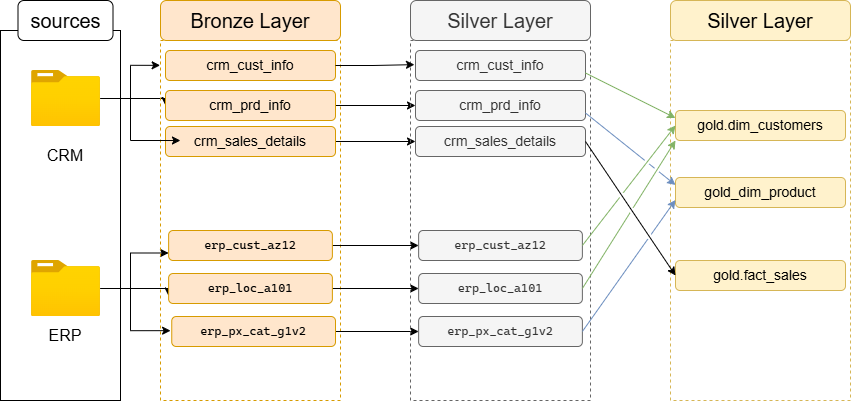

The diagram above was exported from draw.io. Its source (the exported page's mxGraphModel, read from the mxfile embedded in the PNG):
<mxGraphModel dx="1027" dy="626" grid="1" gridSize="10" guides="1" tooltips="1" connect="1" arrows="1" fold="1" page="1" pageScale="1" pageWidth="850" pageHeight="1100" math="0" shadow="0">
  <root>
    <mxCell id="0" />
    <mxCell id="1" parent="0" />
    <mxCell id="45_SgoHs4Cuen2V3ZC5t-1" parent="1" style="rounded=0;whiteSpace=wrap;html=1;fillColor=none;" value="" vertex="1">
      <mxGeometry height="370" width="120" x="40" y="150" as="geometry" />
    </mxCell>
    <mxCell id="45_SgoHs4Cuen2V3ZC5t-2" parent="1" style="rounded=1;whiteSpace=wrap;html=1;" value="&lt;font style=&quot;font-size: 20px;&quot;&gt;sources&lt;/font&gt;" vertex="1">
      <mxGeometry height="40" width="95" x="57.5" y="120" as="geometry" />
    </mxCell>
    <mxCell id="45_SgoHs4Cuen2V3ZC5t-25" edge="1" parent="1" source="45_SgoHs4Cuen2V3ZC5t-3" style="edgeStyle=orthogonalEdgeStyle;rounded=0;orthogonalLoop=1;jettySize=auto;html=1;entryX=0;entryY=0.5;entryDx=0;entryDy=0;" target="45_SgoHs4Cuen2V3ZC5t-10">
      <mxGeometry relative="1" as="geometry">
        <Array as="points">
          <mxPoint x="205" y="218" />
        </Array>
      </mxGeometry>
    </mxCell>
    <mxCell id="45_SgoHs4Cuen2V3ZC5t-3" parent="1" style="image;aspect=fixed;html=1;points=[];align=center;fontSize=12;image=img/lib/azure2/general/Folder_Blank.svg;" value="" vertex="1">
      <mxGeometry height="56.00000000000001" width="69" x="71" y="190" as="geometry" />
    </mxCell>
    <mxCell id="45_SgoHs4Cuen2V3ZC5t-35" edge="1" parent="1" source="45_SgoHs4Cuen2V3ZC5t-4" style="edgeStyle=orthogonalEdgeStyle;rounded=0;orthogonalLoop=1;jettySize=auto;html=1;entryX=0;entryY=0.75;entryDx=0;entryDy=0;" target="45_SgoHs4Cuen2V3ZC5t-32">
      <mxGeometry relative="1" as="geometry">
        <Array as="points">
          <mxPoint x="170" y="408" />
          <mxPoint x="170" y="372.5" />
        </Array>
      </mxGeometry>
    </mxCell>
    <mxCell id="45_SgoHs4Cuen2V3ZC5t-36" edge="1" parent="1" source="45_SgoHs4Cuen2V3ZC5t-4" style="edgeStyle=orthogonalEdgeStyle;rounded=0;orthogonalLoop=1;jettySize=auto;html=1;entryX=0;entryY=0.75;entryDx=0;entryDy=0;" target="45_SgoHs4Cuen2V3ZC5t-33">
      <mxGeometry relative="1" as="geometry">
        <Array as="points">
          <mxPoint x="210" y="408" />
          <mxPoint x="210" y="410" />
          <mxPoint x="208.1" y="410" />
        </Array>
      </mxGeometry>
    </mxCell>
    <mxCell id="45_SgoHs4Cuen2V3ZC5t-4" parent="1" style="image;aspect=fixed;html=1;points=[];align=center;fontSize=12;image=img/lib/azure2/general/Folder_Blank.svg;" value="" vertex="1">
      <mxGeometry height="56.00000000000001" width="69" x="71" y="380" as="geometry" />
    </mxCell>
    <mxCell id="45_SgoHs4Cuen2V3ZC5t-5" parent="1" style="text;html=1;whiteSpace=wrap;strokeColor=none;fillColor=none;align=center;verticalAlign=middle;rounded=0;" value="&lt;font style=&quot;font-size: 16px;&quot;&gt;CRM&lt;/font&gt;" vertex="1">
      <mxGeometry height="30" width="60" x="75" y="260" as="geometry" />
    </mxCell>
    <mxCell id="45_SgoHs4Cuen2V3ZC5t-6" parent="1" style="text;html=1;whiteSpace=wrap;strokeColor=none;fillColor=none;align=center;verticalAlign=middle;rounded=0;" value="&lt;font style=&quot;font-size: 16px;&quot;&gt;ERP&lt;/font&gt;" vertex="1">
      <mxGeometry height="30" width="60" x="75" y="440" as="geometry" />
    </mxCell>
    <mxCell id="45_SgoHs4Cuen2V3ZC5t-7" parent="1" style="rounded=0;whiteSpace=wrap;html=1;fillColor=none;strokeColor=#d79b00;dashed=1;" value="" vertex="1">
      <mxGeometry height="360" width="180" x="200" y="160" as="geometry" />
    </mxCell>
    <mxCell id="45_SgoHs4Cuen2V3ZC5t-8" parent="1" style="rounded=1;whiteSpace=wrap;html=1;fillColor=#ffe6cc;strokeColor=#d79b00;" value="&lt;font style=&quot;font-size: 20px;&quot;&gt;Bronze Layer&lt;/font&gt;" vertex="1">
      <mxGeometry height="40" width="180" x="200" y="120" as="geometry" />
    </mxCell>
    <mxCell id="45_SgoHs4Cuen2V3ZC5t-9" parent="1" style="rounded=1;whiteSpace=wrap;html=1;fillColor=#ffe6cc;strokeColor=#d79b00;" value="&lt;pre style=&quot;font-family: &amp;quot;Cascadia Mono&amp;quot;; font-size: 9pt;&quot;&gt;&lt;br&gt;&lt;/pre&gt;" vertex="1">
      <mxGeometry height="30" width="170" x="205" y="170" as="geometry" />
    </mxCell>
    <mxCell id="AU4uQe_MFHQmQrYRsJtu-20" edge="1" parent="1" source="45_SgoHs4Cuen2V3ZC5t-10" style="edgeStyle=orthogonalEdgeStyle;rounded=0;orthogonalLoop=1;jettySize=auto;html=1;entryX=0;entryY=0.5;entryDx=0;entryDy=0;" target="AU4uQe_MFHQmQrYRsJtu-4">
      <mxGeometry relative="1" as="geometry" />
    </mxCell>
    <mxCell id="45_SgoHs4Cuen2V3ZC5t-10" parent="1" style="rounded=1;whiteSpace=wrap;html=1;fillColor=#ffe6cc;strokeColor=#d79b00;" value="&lt;pre style=&quot;font-family: &amp;quot;Cascadia Mono&amp;quot;; font-size: 9pt;&quot;&gt;&lt;br&gt;&lt;/pre&gt;" vertex="1">
      <mxGeometry height="30" width="170" x="205" y="210" as="geometry" />
    </mxCell>
    <mxCell id="45_SgoHs4Cuen2V3ZC5t-11" parent="1" style="text;html=1;whiteSpace=wrap;strokeColor=none;fillColor=none;align=center;verticalAlign=middle;rounded=0;" value="&lt;font style=&quot;font-size: 14px;&quot;&gt;crm_prd_info&lt;/font&gt;" vertex="1">
      <mxGeometry height="30" width="147.5" x="216.25" y="210" as="geometry" />
    </mxCell>
    <mxCell id="45_SgoHs4Cuen2V3ZC5t-12" parent="1" style="text;html=1;whiteSpace=wrap;strokeColor=none;fillColor=none;align=center;verticalAlign=middle;rounded=0;" value="&lt;font style=&quot;font-size: 14px;&quot;&gt;crm_cust_info&lt;/font&gt;" vertex="1">
      <mxGeometry height="30" width="147.5" x="216.25" y="170" as="geometry" />
    </mxCell>
    <mxCell id="AU4uQe_MFHQmQrYRsJtu-14" edge="1" parent="1" source="45_SgoHs4Cuen2V3ZC5t-17" style="edgeStyle=orthogonalEdgeStyle;rounded=0;orthogonalLoop=1;jettySize=auto;html=1;" target="AU4uQe_MFHQmQrYRsJtu-7" value="">
      <mxGeometry relative="1" as="geometry" />
    </mxCell>
    <mxCell id="45_SgoHs4Cuen2V3ZC5t-17" parent="1" style="rounded=1;whiteSpace=wrap;html=1;fillColor=#ffe6cc;strokeColor=#d79b00;" value="&lt;font style=&quot;font-size: 14px;&quot;&gt;crm_sales_details&lt;/font&gt;" vertex="1">
      <mxGeometry height="30" width="170" x="205" y="246" as="geometry" />
    </mxCell>
    <mxCell id="45_SgoHs4Cuen2V3ZC5t-23" edge="1" parent="1" source="45_SgoHs4Cuen2V3ZC5t-3" style="edgeStyle=orthogonalEdgeStyle;rounded=0;orthogonalLoop=1;jettySize=auto;html=1;entryX=0.088;entryY=0.467;entryDx=0;entryDy=0;entryPerimeter=0;" target="45_SgoHs4Cuen2V3ZC5t-17">
      <mxGeometry relative="1" as="geometry">
        <Array as="points">
          <mxPoint x="170" y="218" />
          <mxPoint x="170" y="260" />
        </Array>
      </mxGeometry>
    </mxCell>
    <mxCell id="45_SgoHs4Cuen2V3ZC5t-24" edge="1" parent="1" source="45_SgoHs4Cuen2V3ZC5t-3" style="edgeStyle=orthogonalEdgeStyle;rounded=0;orthogonalLoop=1;jettySize=auto;html=1;entryX=-0.002;entryY=0.069;entryDx=0;entryDy=0;entryPerimeter=0;" target="45_SgoHs4Cuen2V3ZC5t-7">
      <mxGeometry relative="1" as="geometry" />
    </mxCell>
    <mxCell id="AU4uQe_MFHQmQrYRsJtu-16" edge="1" parent="1" source="45_SgoHs4Cuen2V3ZC5t-32" style="edgeStyle=orthogonalEdgeStyle;rounded=0;orthogonalLoop=1;jettySize=auto;html=1;entryX=0;entryY=0.5;entryDx=0;entryDy=0;" target="AU4uQe_MFHQmQrYRsJtu-8">
      <mxGeometry relative="1" as="geometry" />
    </mxCell>
    <mxCell id="45_SgoHs4Cuen2V3ZC5t-32" parent="1" style="rounded=1;whiteSpace=wrap;html=1;fillColor=#ffe6cc;strokeColor=#d79b00;" value="&lt;pre style=&quot;font-family: &amp;quot;Cascadia Mono&amp;quot;; font-size: 9pt;&quot;&gt;erp_cust_az12&lt;/pre&gt;" vertex="1">
      <mxGeometry height="30" width="163.75" x="208.13" y="350" as="geometry" />
    </mxCell>
    <mxCell id="AU4uQe_MFHQmQrYRsJtu-17" edge="1" parent="1" source="45_SgoHs4Cuen2V3ZC5t-33" style="edgeStyle=orthogonalEdgeStyle;rounded=0;orthogonalLoop=1;jettySize=auto;html=1;entryX=0;entryY=0.5;entryDx=0;entryDy=0;" target="AU4uQe_MFHQmQrYRsJtu-9">
      <mxGeometry relative="1" as="geometry" />
    </mxCell>
    <mxCell id="45_SgoHs4Cuen2V3ZC5t-33" parent="1" style="rounded=1;whiteSpace=wrap;html=1;fillColor=#ffe6cc;strokeColor=#d79b00;" value="&lt;pre style=&quot;font-family: &amp;quot;Cascadia Mono&amp;quot;; font-size: 9pt;&quot;&gt;erp_loc_a101&lt;/pre&gt;" vertex="1">
      <mxGeometry height="30" width="163.75" x="208.13" y="393" as="geometry" />
    </mxCell>
    <mxCell id="AU4uQe_MFHQmQrYRsJtu-18" edge="1" parent="1" source="45_SgoHs4Cuen2V3ZC5t-34" style="edgeStyle=orthogonalEdgeStyle;rounded=0;orthogonalLoop=1;jettySize=auto;html=1;entryX=0;entryY=0.5;entryDx=0;entryDy=0;" target="AU4uQe_MFHQmQrYRsJtu-10">
      <mxGeometry relative="1" as="geometry" />
    </mxCell>
    <mxCell id="45_SgoHs4Cuen2V3ZC5t-34" parent="1" style="rounded=1;whiteSpace=wrap;html=1;fillColor=#ffe6cc;strokeColor=#d79b00;" value="&lt;pre style=&quot;font-family: &amp;quot;Cascadia Mono&amp;quot;; font-size: 9pt;&quot;&gt;erp_px_cat_g1v2&lt;/pre&gt;" vertex="1">
      <mxGeometry height="30" width="163.75" x="211.25" y="436" as="geometry" />
    </mxCell>
    <mxCell id="45_SgoHs4Cuen2V3ZC5t-37" edge="1" parent="1" source="45_SgoHs4Cuen2V3ZC5t-4" style="edgeStyle=orthogonalEdgeStyle;rounded=0;orthogonalLoop=1;jettySize=auto;html=1;entryX=0.056;entryY=0.806;entryDx=0;entryDy=0;entryPerimeter=0;" target="45_SgoHs4Cuen2V3ZC5t-7">
      <mxGeometry relative="1" as="geometry" />
    </mxCell>
    <mxCell id="AU4uQe_MFHQmQrYRsJtu-1" parent="1" style="rounded=0;whiteSpace=wrap;html=1;fillColor=none;strokeColor=#666666;dashed=1;fontColor=#333333;" value="" vertex="1">
      <mxGeometry height="360" width="180" x="450" y="160" as="geometry" />
    </mxCell>
    <mxCell id="AU4uQe_MFHQmQrYRsJtu-2" parent="1" style="rounded=1;whiteSpace=wrap;html=1;fillColor=#f5f5f5;strokeColor=#666666;fontColor=#333333;" value="&lt;font style=&quot;font-size: 20px;&quot;&gt;Silver Layer&lt;/font&gt;" vertex="1">
      <mxGeometry height="40" width="180" x="450" y="120" as="geometry" />
    </mxCell>
    <mxCell id="AU4uQe_MFHQmQrYRsJtu-3" parent="1" style="rounded=1;whiteSpace=wrap;html=1;fillColor=#f5f5f5;strokeColor=#666666;fontColor=#333333;" value="&lt;font style=&quot;font-size: 14px;&quot;&gt;crm_cust_info&lt;/font&gt;" vertex="1">
      <mxGeometry height="30" width="170" x="455" y="170" as="geometry" />
    </mxCell>
    <mxCell id="AU4uQe_MFHQmQrYRsJtu-4" parent="1" style="rounded=1;whiteSpace=wrap;html=1;fillColor=#f5f5f5;strokeColor=#666666;fontColor=#333333;" value="&lt;font style=&quot;font-size: 14px;&quot;&gt;crm_prd_info&lt;/font&gt;" vertex="1">
      <mxGeometry height="30" width="170" x="455" y="210" as="geometry" />
    </mxCell>
    <mxCell id="AU4uQe_MFHQmQrYRsJtu-7" parent="1" style="rounded=1;whiteSpace=wrap;html=1;fillColor=#f5f5f5;strokeColor=#666666;fontColor=#333333;" value="&lt;font style=&quot;font-size: 14px;&quot;&gt;crm_sales_details&lt;/font&gt;" vertex="1">
      <mxGeometry height="30" width="170" x="455" y="246" as="geometry" />
    </mxCell>
    <mxCell id="AU4uQe_MFHQmQrYRsJtu-8" parent="1" style="rounded=1;whiteSpace=wrap;html=1;fillColor=#f5f5f5;strokeColor=#666666;fontColor=#333333;" value="&lt;pre style=&quot;font-family: &amp;quot;Cascadia Mono&amp;quot;; font-size: 9pt;&quot;&gt;erp_cust_az12&lt;/pre&gt;" vertex="1">
      <mxGeometry height="30" width="163.75" x="458.13" y="350" as="geometry" />
    </mxCell>
    <mxCell id="AU4uQe_MFHQmQrYRsJtu-9" parent="1" style="rounded=1;whiteSpace=wrap;html=1;fillColor=#f5f5f5;strokeColor=#666666;fontColor=#333333;" value="&lt;pre style=&quot;font-family: &amp;quot;Cascadia Mono&amp;quot;; font-size: 9pt;&quot;&gt;erp_loc_a101&lt;/pre&gt;" vertex="1">
      <mxGeometry height="30" width="163.75" x="458.13" y="393" as="geometry" />
    </mxCell>
    <mxCell id="AU4uQe_MFHQmQrYRsJtu-10" parent="1" style="rounded=1;whiteSpace=wrap;html=1;fillColor=#f5f5f5;strokeColor=#666666;fontColor=#333333;" value="&lt;pre style=&quot;font-family: &amp;quot;Cascadia Mono&amp;quot;; font-size: 9pt;&quot;&gt;erp_px_cat_g1v2&lt;/pre&gt;" vertex="1">
      <mxGeometry height="30" width="163.75" x="458.13" y="436" as="geometry" />
    </mxCell>
    <mxCell id="AU4uQe_MFHQmQrYRsJtu-11" edge="1" parent="1" source="45_SgoHs4Cuen2V3ZC5t-9" style="edgeStyle=orthogonalEdgeStyle;rounded=0;orthogonalLoop=1;jettySize=auto;html=1;entryX=0.022;entryY=0.067;entryDx=0;entryDy=0;entryPerimeter=0;" target="AU4uQe_MFHQmQrYRsJtu-1">
      <mxGeometry relative="1" as="geometry" />
    </mxCell>
    <mxCell id="Xq5Yji8aevyLYcVhTonX-1" parent="1" style="rounded=0;whiteSpace=wrap;html=1;fillColor=none;strokeColor=#d6b656;dashed=1;" value="" vertex="1">
      <mxGeometry height="360" width="180" x="710" y="160" as="geometry" />
    </mxCell>
    <mxCell id="Xq5Yji8aevyLYcVhTonX-2" parent="1" style="rounded=1;whiteSpace=wrap;html=1;fillColor=#fff2cc;strokeColor=#d6b656;" value="&lt;font style=&quot;font-size: 20px;&quot;&gt;Silver Layer&lt;/font&gt;" vertex="1">
      <mxGeometry height="40" width="180" x="710" y="120" as="geometry" />
    </mxCell>
    <mxCell id="Xq5Yji8aevyLYcVhTonX-3" parent="1" style="rounded=1;whiteSpace=wrap;html=1;fillColor=#fff2cc;strokeColor=#d6b656;" value="&lt;span style=&quot;font-size: 14px;&quot;&gt;gold.fact_sales&lt;/span&gt;" vertex="1">
      <mxGeometry height="30" width="170" x="715" y="380" as="geometry" />
    </mxCell>
    <mxCell id="Xq5Yji8aevyLYcVhTonX-4" parent="1" style="rounded=1;whiteSpace=wrap;html=1;fillColor=#fff2cc;strokeColor=#d6b656;" value="&lt;font style=&quot;font-size: 14px;&quot;&gt;gold.dim_customers&lt;/font&gt;" vertex="1">
      <mxGeometry height="30" width="170" x="715" y="230" as="geometry" />
    </mxCell>
    <mxCell id="Xq5Yji8aevyLYcVhTonX-5" parent="1" style="rounded=1;whiteSpace=wrap;html=1;fillColor=#fff2cc;strokeColor=#d6b656;" value="&lt;font style=&quot;font-size: 14px;&quot;&gt;gold_dim_product&lt;/font&gt;" vertex="1">
      <mxGeometry height="30" width="170" x="715" y="297" as="geometry" />
    </mxCell>
    <mxCell id="Xq5Yji8aevyLYcVhTonX-9" edge="1" parent="1" source="AU4uQe_MFHQmQrYRsJtu-7" style="endArrow=classic;html=1;rounded=0;exitX=1;exitY=0.5;exitDx=0;exitDy=0;entryX=0;entryY=0.5;entryDx=0;entryDy=0;jumpStyle=gap;" target="Xq5Yji8aevyLYcVhTonX-3" value="">
      <mxGeometry height="50" relative="1" width="50" as="geometry">
        <mxPoint x="660" y="280" as="sourcePoint" />
        <mxPoint x="710" y="230" as="targetPoint" />
      </mxGeometry>
    </mxCell>
    <mxCell id="Xq5Yji8aevyLYcVhTonX-10" edge="1" parent="1" source="AU4uQe_MFHQmQrYRsJtu-3" style="endArrow=classic;html=1;rounded=0;exitX=1;exitY=0.75;exitDx=0;exitDy=0;entryX=0;entryY=0.25;entryDx=0;entryDy=0;fillColor=#d5e8d4;strokeColor=#82b366;" target="Xq5Yji8aevyLYcVhTonX-4" value="">
      <mxGeometry height="50" relative="1" width="50" as="geometry">
        <mxPoint x="650" y="200" as="sourcePoint" />
        <mxPoint x="740" y="334" as="targetPoint" />
      </mxGeometry>
    </mxCell>
    <mxCell id="Xq5Yji8aevyLYcVhTonX-11" edge="1" parent="1" source="AU4uQe_MFHQmQrYRsJtu-8" style="endArrow=classic;html=1;rounded=0;exitX=1;exitY=0.5;exitDx=0;exitDy=0;entryX=0;entryY=0.5;entryDx=0;entryDy=0;fillColor=#d5e8d4;strokeColor=#82b366;jumpStyle=gap;" target="Xq5Yji8aevyLYcVhTonX-4" value="">
      <mxGeometry height="50" relative="1" width="50" as="geometry">
        <mxPoint x="650" y="400" as="sourcePoint" />
        <mxPoint x="740" y="445" as="targetPoint" />
      </mxGeometry>
    </mxCell>
    <mxCell id="Xq5Yji8aevyLYcVhTonX-12" edge="1" parent="1" source="AU4uQe_MFHQmQrYRsJtu-9" style="endArrow=classic;html=1;rounded=0;exitX=1;exitY=0.5;exitDx=0;exitDy=0;entryX=0;entryY=1;entryDx=0;entryDy=0;fillColor=#d5e8d4;strokeColor=#82b366;jumpStyle=gap;" target="Xq5Yji8aevyLYcVhTonX-4" value="">
      <mxGeometry height="50" relative="1" width="50" as="geometry">
        <mxPoint x="670" y="400" as="sourcePoint" />
        <mxPoint x="763" y="280" as="targetPoint" />
      </mxGeometry>
    </mxCell>
    <mxCell id="Xq5Yji8aevyLYcVhTonX-13" edge="1" parent="1" source="AU4uQe_MFHQmQrYRsJtu-4" style="endArrow=classic;html=1;rounded=0;exitX=1;exitY=0.75;exitDx=0;exitDy=0;entryX=0;entryY=0.25;entryDx=0;entryDy=0;fillColor=#dae8fc;strokeColor=#6c8ebf;jumpStyle=gap;" target="Xq5Yji8aevyLYcVhTonX-5" value="">
      <mxGeometry height="50" relative="1" width="50" as="geometry">
        <mxPoint x="660" y="238.5" as="sourcePoint" />
        <mxPoint x="750" y="283.5" as="targetPoint" />
      </mxGeometry>
    </mxCell>
    <mxCell id="Xq5Yji8aevyLYcVhTonX-14" edge="1" parent="1" source="AU4uQe_MFHQmQrYRsJtu-10" style="endArrow=classic;html=1;rounded=0;exitX=1;exitY=0.5;exitDx=0;exitDy=0;entryX=0;entryY=0.75;entryDx=0;entryDy=0;fillColor=#dae8fc;strokeColor=#6c8ebf;jumpStyle=gap;" target="Xq5Yji8aevyLYcVhTonX-5" value="">
      <mxGeometry height="50" relative="1" width="50" as="geometry">
        <mxPoint x="650" y="488" as="sourcePoint" />
        <mxPoint x="743" y="340" as="targetPoint" />
      </mxGeometry>
    </mxCell>
  </root>
</mxGraphModel>